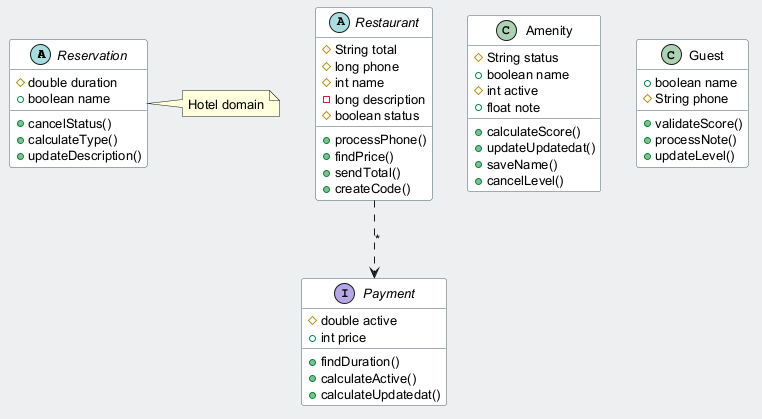

The diagram above was rendered by PlantUML. Its source (embedded in the PNG):
@startuml
skinparam backgroundColor #ECEFF1
skinparam classBackgroundColor #FFFFFF
skinparam classBorderColor #455A64
skinparam defaultFontSize 13
abstract class Reservation {
  #double duration
  +boolean name
  +cancelStatus()
  +calculateType()
  +updateDescription()
}
abstract class Restaurant {
  #String total
  #long phone
  #int name
  -long description
  #boolean status
  +processPhone()
  +findPrice()
  +sendTotal()
  +createCode()
}
class Amenity {
  #String status
  +boolean name
  #int active
  +float note
  +calculateScore()
  +updateUpdatedat()
  +saveName()
  +cancelLevel()
}
interface Payment {
  #double active
  +int price
  +findDuration()
  +calculateActive()
  +calculateUpdatedat()
}
class Guest {
  +boolean name
  #String phone
  +validateScore()
  +processNote()
  +updateLevel()
}
Restaurant ..> Payment : "*"
note right of Reservation : Hotel domain
@enduml